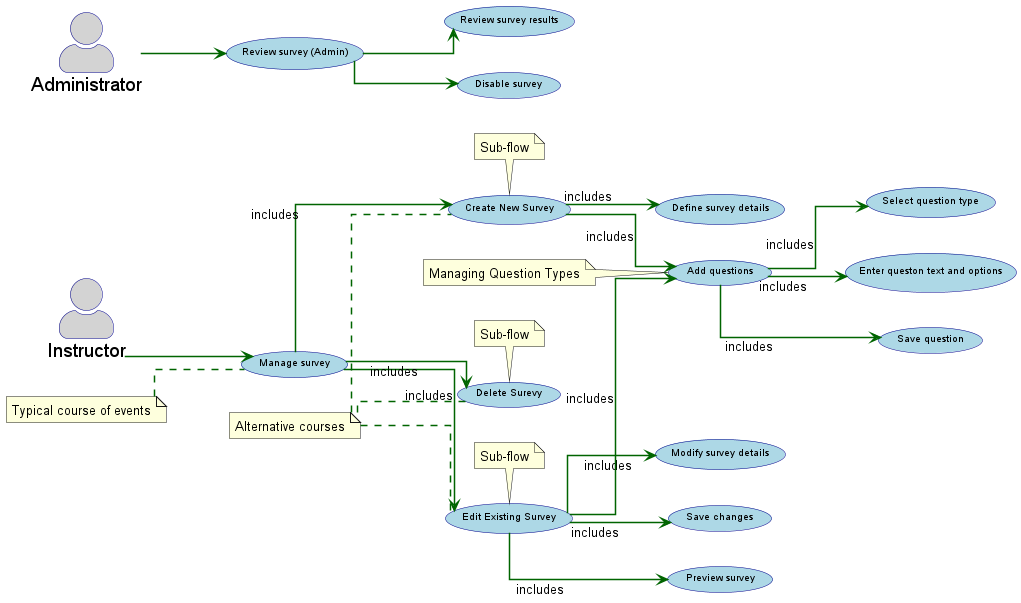

The diagram above was rendered by PlantUML. Its source (embedded in the PNG):
@startuml

left to right direction

skinparam usecase {
BackgroundColor lightblue
BorderColor darkblue
ArrowColor darkgreen
FontName Arial
FontSize 10
StereotypeFontColor darkblue
}
skinparam actor{
BorderColor darkblue
BackgroundColor lightgray
FontName Arial
FontSize 19
}
skinparam arrow{
color darkgreen
Thickness 1.5
}
skinparam Linetype ortho

skinparam ActorStyle awesome
actor Instructor
actor Administrator

usecase "Manage survey" as ManageSurvey
usecase "Create New Survey" as CreateNewSurvey
usecase "Edit Existing Survey" as EditSurvey
usecase "Delete Surevy" as DeleteSurvey
usecase "Define survey details" as DefineDetails
usecase "Add questions" as AddQuestions
usecase "Modify survey details" as ModifyDetails
usecase "Save changes" as SaveChanges
usecase "Preview survey" as PreviewSurvey
usecase "Review survey results" as ReviewResults
usecase "Select question type" as SelectQuestionType
usecase "Enter queston text and options" as EnterQuestionOptions
usecase "Save question" as SaveQuestion
usecase "Review survey (Admin)" as ReviewSurveyAdmin
usecase "Disable survey" as DisableSurvey 

Instructor --> ManageSurvey
Administrator --> ReviewSurveyAdmin

ManageSurvey --> CreateNewSurvey : includes
ManageSurvey --> EditSurvey : includes
ManageSurvey --> DeleteSurvey : includes

CreateNewSurvey --> DefineDetails : includes
CreateNewSurvey --> AddQuestions : includes
EditSurvey --> ModifyDetails : includes
EditSurvey --> AddQuestions : includes
EditSurvey --> SaveChanges : includes
EditSurvey --> PreviewSurvey : includes

AddQuestions --> SelectQuestionType : includes
AddQuestions --> EnterQuestionOptions : includes
AddQuestions --> SaveQuestion : includes

ReviewSurveyAdmin --> ReviewResults
ReviewSurveyAdmin --> DisableSurvey

note top of CreateNewSurvey : Sub-flow
note top of EditSurvey : Sub-flow
note top of DeleteSurvey: Sub-flow

note "Typical course of events" as TypicalCourse
TypicalCourse .. ManageSurvey

note "Alternative courses" as AlternativeCourses
AlternativeCourses .. CreateNewSurvey
AlternativeCourses .. EditSurvey
AlternativeCourses .. DeleteSurvey


note "Managing Question Types" as ManagingQuestionTypes
ManagingQuestionTypes .. AddQuestions

@enduml